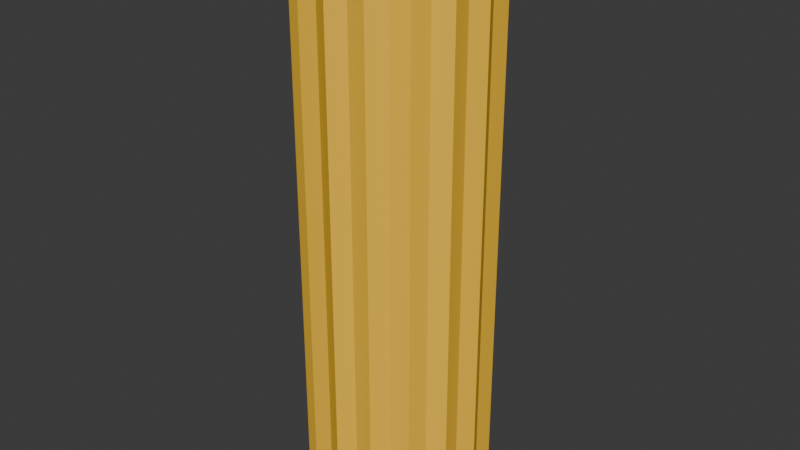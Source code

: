 # Source: pasta_shot.blend  (saved by Blender 4.3.34; exported with 4.5.12 LTS)
import bpy
from mathutils import Matrix  # noqa: F401  (used for matrix-valued properties, if any)

bpy.ops.wm.read_factory_settings(use_empty=True)
scene = bpy.context.scene
scene.name = 'Scene'

# ---- collections
col_collection = bpy.data.collections.new('Collection'); scene.collection.children.link(col_collection)

# ---- materials (node trees are filled in below, after node groups)
mat_material = bpy.data.materials.new('Material')
mat_material.alpha_threshold = 0.0
mat_material.roughness = 0.5
mat_material.line_color = (0.0, 0.0, 0.0, 1.0)

# ---- material node trees
mat_material.use_nodes = True; mat_material.node_tree.nodes.clear()
_N = mat_material.node_tree.nodes; _L = mat_material.node_tree.links
n0 = _N.new('ShaderNodeOutputMaterial'); n0.name = 'Material Output'; n0.location = (300, 300)
n1 = _N.new('ShaderNodeBsdfPrincipled'); n1.name = 'Principled BSDF'; n1.location = (10, 300)
n1.inputs[0].default_value = (1.0, 0.5762, 0.03765, 1.0)
n1.inputs[3].default_value = 1.45
_L.new(n1.outputs[0], n0.inputs[0])
n0.is_active_output = True

# ---- world
world_world = bpy.data.worlds.new('World'); scene.world = world_world
world_world.use_nodes = True; world_world.node_tree.nodes.clear()
_N = world_world.node_tree.nodes; _L = world_world.node_tree.links
n0 = _N.new('ShaderNodeOutputWorld'); n0.name = 'World Output'; n0.location = (300, 300)
n1 = _N.new('ShaderNodeBackground'); n1.name = 'Background'; n1.location = (10, 300)
n1.inputs[0].default_value = (0.05088, 0.05088, 0.05088, 1.0)
_L.new(n1.outputs[0], n0.inputs[0])
n0.is_active_output = True
world_world.color = (0.05088, 0.05088, 0.05088)
world_world.sun_shadow_jitter_overblur = 0.0

# ---- meshes
me_cylinder = bpy.data.meshes.new('Cylinder')
me_cylinder.from_pydata([(0.0, 0.8605, -0.9223), (0.0, 0.8605, 0.9168), (0.1548, 0.7785, -0.9224), (0.1548, 0.7785, 0.9226), (0.3293, 0.795, -0.9223), (0.3293, 0.795, 0.9167), (0.441, 0.6599, -0.9224), (0.441, 0.6599, 0.9225), (0.6085, 0.6085, -0.9223), (0.6085, 0.6084, 0.9167), (0.6599, 0.441, -0.9224), (0.6599, 0.441, 0.9225), (0.795, 0.3293, -0.9223), (0.795, 0.3293, 0.9166), (0.7785, 0.1548, -0.9224), (0.7785, 0.1548, 0.9224), (0.8605, 0.0, -0.9223), (0.8605, -2.275e-06, 0.9166), (0.7785, -0.1548, -0.9224), (0.7785, -0.1548, 0.9224), (0.795, -0.3293, -0.9223), (0.795, -0.3293, 0.9204), (0.6599, -0.441, -0.9224), (0.6599, -0.441, 0.9223), (0.6085, -0.6085, -0.9223), (0.6085, -0.6085, 0.9203), (0.441, -0.6599, -0.9224), (0.441, -0.6599, 0.9223), (0.3293, -0.795, -0.9223), (0.3293, -0.795, 0.9203), (0.1548, -0.7785, -0.9224), (0.1548, -0.7785, 0.9223), (0.0, -0.8605, -0.9223), (0.0, -0.8605, 0.9203), (-0.1548, -0.7785, -0.9224), (-0.1548, -0.7785, 0.9223), (-0.3293, -0.795, -0.9223), (-0.3293, -0.795, 0.9203), (-0.441, -0.6599, -0.9224), (-0.441, -0.6599, 0.9223), (-0.6085, -0.6085, -0.9223), (-0.6085, -0.6085, 0.9203), (-0.6599, -0.441, -0.9224), (-0.6599, -0.441, 0.9223), (-0.795, -0.3293, -0.9223), (-0.795, -0.3293, 0.9204), (-0.7785, -0.1548, -0.9224), (-0.7785, -0.1548, 0.9224), (-0.8605, 0.0, -0.9223), (-0.8605, -2.275e-06, 0.9166), (-0.7785, 0.1548, -0.9224), (-0.7785, 0.1548, 0.9224), (-0.795, 0.3293, -0.9223), (-0.795, 0.3293, 0.9166), (-0.6599, 0.441, -0.9224), (-0.6599, 0.441, 0.9225), (-0.6085, 0.6085, -0.9223), (-0.6085, 0.6084, 0.9167), (-0.441, 0.6599, -0.9224), (-0.441, 0.6599, 0.9225), (-0.3293, 0.795, -0.9223), (-0.3293, 0.795, 0.9167), (-0.1548, 0.7785, -0.9224), (-0.1548, 0.7785, 0.9226), (0.0, 1.0, -0.9223), (0.18, 0.9047, -0.9224), (0.18, 0.9047, 0.9224), (0.0, 1.0, 0.9166), (0.3827, 0.9239, -0.9223), (0.3827, 0.9239, 0.9166), (0.5125, 0.767, -0.9224), (0.5125, 0.767, 0.9224), (0.7071, 0.7071, -0.9223), (0.7071, 0.7071, 0.9166), (0.767, 0.5125, -0.9224), (0.767, 0.5125, 0.9224), (0.9239, 0.3827, -0.9223), (0.9239, 0.3827, 0.9166), (0.9047, 0.18, -0.9224), (0.9047, 0.18, 0.9224), (1.0, 0.0, -0.9223), (1.0, 0.0, 0.9166), (0.9047, -0.18, -0.9224), (0.9047, -0.18, 0.9224), (0.9239, -0.3827, -0.9223), (0.9239, -0.3827, 0.9205), (0.767, -0.5125, -0.9224), (0.767, -0.5125, 0.9224), (0.7071, -0.7071, -0.9223), (0.7071, -0.7071, 0.9205), (0.5125, -0.767, -0.9224), (0.5125, -0.767, 0.9224), (0.3827, -0.9239, -0.9223), (0.3827, -0.9239, 0.9205), (0.18, -0.9047, -0.9224), (0.18, -0.9047, 0.9224), (0.0, -1.0, -0.9223), (0.0, -1.0, 0.9205), (-0.18, -0.9047, -0.9224), (-0.18, -0.9047, 0.9224), (-0.3827, -0.9239, -0.9223), (-0.3827, -0.9239, 0.9205), (-0.5125, -0.767, -0.9224), (-0.5125, -0.767, 0.9224), (-0.7071, -0.7071, -0.9223), (-0.7071, -0.7071, 0.9205), (-0.767, -0.5125, -0.9224), (-0.767, -0.5125, 0.9224), (-0.9239, -0.3827, -0.9223), (-0.9239, -0.3827, 0.9205), (-0.9047, -0.18, -0.9224), (-0.9047, -0.18, 0.9224), (-1.0, 0.0, -0.9223), (-1.0, 0.0, 0.9166), (-0.9047, 0.18, -0.9224), (-0.9047, 0.18, 0.9224), (-0.9239, 0.3827, -0.9223), (-0.9239, 0.3827, 0.9166), (-0.767, 0.5125, -0.9224), (-0.767, 0.5125, 0.9224), (-0.7071, 0.7071, -0.9223), (-0.7071, 0.7071, 0.9166), (-0.5125, 0.767, -0.9224), (-0.5125, 0.767, 0.9224), (-0.3827, 0.9239, -0.9223), (-0.3827, 0.9239, 0.9166), (-0.18, 0.9047, -0.9224), (-0.18, 0.9047, 0.9224)], [], [(64, 67, 66, 65), (65, 66, 69, 68), (68, 69, 71, 70), (70, 71, 73, 72), (72, 73, 75, 74), (74, 75, 77, 76), (76, 77, 79, 78), (78, 79, 81, 80), (80, 81, 83, 82), (82, 83, 85, 84), (84, 85, 87, 86), (86, 87, 89, 88), (88, 89, 91, 90), (90, 91, 93, 92), (92, 93, 95, 94), (94, 95, 97, 96), (96, 97, 99, 98), (98, 99, 101, 100), (100, 101, 103, 102), (102, 103, 105, 104), (104, 105, 107, 106), (106, 107, 109, 108), (108, 109, 111, 110), (110, 111, 113, 112), (112, 113, 115, 114), (114, 115, 117, 116), (116, 117, 119, 118), (118, 119, 121, 120), (120, 121, 123, 122), (122, 123, 125, 124), (63, 61, 60, 62), (124, 125, 127, 126), (126, 127, 67, 64), (1, 63, 62, 0), (2, 0, 64, 65), (1, 3, 66, 67), (4, 2, 65, 68), (3, 5, 69, 66), (6, 4, 68, 70), (5, 7, 71, 69), (8, 6, 70, 72), (7, 9, 73, 71), (10, 8, 72, 74), (9, 11, 75, 73), (12, 10, 74, 76), (11, 13, 77, 75), (14, 12, 76, 78), (13, 15, 79, 77), (16, 14, 78, 80), (15, 17, 81, 79), (18, 16, 80, 82), (17, 19, 83, 81), (20, 18, 82, 84), (19, 21, 85, 83), (22, 20, 84, 86), (21, 23, 87, 85), (24, 22, 86, 88), (23, 25, 89, 87), (26, 24, 88, 90), (25, 27, 91, 89), (28, 26, 90, 92), (27, 29, 93, 91), (30, 28, 92, 94), (29, 31, 95, 93), (32, 30, 94, 96), (31, 33, 97, 95), (34, 32, 96, 98), (33, 35, 99, 97), (36, 34, 98, 100), (35, 37, 101, 99), (38, 36, 100, 102), (37, 39, 103, 101), (40, 38, 102, 104), (39, 41, 105, 103), (42, 40, 104, 106), (41, 43, 107, 105), (44, 42, 106, 108), (43, 45, 109, 107), (46, 44, 108, 110), (45, 47, 111, 109), (48, 46, 110, 112), (47, 49, 113, 111), (50, 48, 112, 114), (49, 51, 115, 113), (52, 50, 114, 116), (51, 53, 117, 115), (54, 52, 116, 118), (53, 55, 119, 117), (56, 54, 118, 120), (55, 57, 121, 119), (58, 56, 120, 122), (57, 59, 123, 121), (60, 58, 122, 124), (59, 61, 125, 123), (62, 60, 124, 126), (61, 63, 127, 125), (0, 62, 126, 64), (63, 1, 67, 127), (61, 59, 58, 60), (59, 57, 56, 58), (57, 55, 54, 56), (55, 53, 52, 54), (53, 51, 50, 52), (51, 49, 48, 50), (49, 47, 46, 48), (47, 45, 44, 46), (45, 43, 42, 44), (43, 41, 40, 42), (41, 39, 38, 40), (39, 37, 36, 38), (37, 35, 34, 36), (35, 33, 32, 34), (33, 31, 30, 32), (31, 29, 28, 30), (29, 27, 26, 28), (27, 25, 24, 26), (25, 23, 22, 24), (23, 21, 20, 22), (21, 19, 18, 20), (19, 17, 16, 18), (17, 15, 14, 16), (15, 13, 12, 14), (13, 11, 10, 12), (11, 9, 8, 10), (9, 7, 6, 8), (7, 5, 4, 6), (5, 3, 2, 4), (3, 1, 0, 2)])
_uv = me_cylinder.uv_layers.new(name='UVMap')
_uv.uv.foreach_set('vector', [1.0, 0.5, 1.0, 1.0, 0.9688, 1.0, 0.9688, 0.5, 0.9688, 0.5, 0.9688, 1.0, 0.9375, 1.0, 0.9375, 0.5, 0.9375, 0.5, 0.9375, 1.0, 0.9062, 1.0, 0.9062, 0.5, 0.9062, 0.5, 0.9062, 1.0, 0.875, 1.0, 0.875, 0.5, 0.875, 0.5, 0.875, 1.0, 0.8438, 1.0, 0.8438, 0.5, 0.8438, 0.5, 0.8438, 1.0, 0.8125, 1.0, 0.8125, 0.5, 0.8125, 0.5, 0.8125, 1.0, 0.7812, 1.0, 0.7812, 0.5, 0.7812, 0.5, 0.7812, 1.0, 0.75, 1.0, 0.75, 0.5, 0.75, 0.5, 0.75, 1.0, 0.7188, 1.0, 0.7188, 0.5, 0.7188, 0.5, 0.7188, 1.0, 0.6875, 1.0, 0.6875, 0.5, 0.6875, 0.5, 0.6875, 1.0, 0.6562, 1.0, 0.6562, 0.5, 0.6562, 0.5, 0.6562, 1.0, 0.625, 1.0, 0.625, 0.5, 0.625, 0.5, 0.625, 1.0, 0.5938, 1.0, 0.5938, 0.5, 0.5938, 0.5, 0.5938, 1.0, 0.5625, 1.0, 0.5625, 0.5, 0.5625, 0.5, 0.5625, 1.0, 0.5312, 1.0, 0.5312, 0.5, 0.5312, 0.5, 0.5312, 1.0, 0.5, 1.0, 0.5, 0.5, 0.5, 0.5, 0.5, 1.0, 0.4688, 1.0, 0.4688, 0.5, 0.4688, 0.5, 0.4688, 1.0, 0.4375, 1.0, 0.4375, 0.5, 0.4375, 0.5, 0.4375, 1.0, 0.4062, 1.0, 0.4062, 0.5, 0.4062, 0.5, 0.4062, 1.0, 0.375, 1.0, 0.375, 0.5, 0.375, 0.5, 0.375, 1.0, 0.3438, 1.0, 0.3438, 0.5, 0.3438, 0.5, 0.3438, 1.0, 0.3125, 1.0, 0.3125, 0.5, 0.3125, 0.5, 0.3125, 1.0, 0.2812, 1.0, 0.2812, 0.5, 0.2812, 0.5, 0.2812, 1.0, 0.25, 1.0, 0.25, 0.5, 0.25, 0.5, 0.25, 1.0, 0.2188, 1.0, 0.2188, 0.5, 0.2188, 0.5, 0.2188, 1.0, 0.1875, 1.0, 0.1875, 0.5, 0.1875, 0.5, 0.1875, 1.0, 0.1562, 1.0, 0.1562, 0.5, 0.1562, 0.5, 0.1562, 1.0, 0.125, 1.0, 0.125, 0.5, 0.125, 0.5, 0.125, 1.0, 0.09375, 1.0, 0.09375, 0.5, 0.09375, 0.5, 0.09375, 1.0, 0.0625, 1.0, 0.0625, 0.5, 0.211, 0.4459, 0.1683, 0.4474, 0.6683, 0.4474, 0.711, 0.4459, 0.0625, 0.5, 0.0625, 1.0, 0.03125, 1.0, 0.03125, 0.5, 0.03125, 0.5, 0.03125, 1.0, 0.0, 1.0, 0.0, 0.5, 0.25, 0.4636, 0.211, 0.4459, 0.711, 0.4459, 0.75, 0.4636, 0.789, 0.4459, 0.75, 0.4636, 0.75, 0.49, 0.7968, 0.4854, 0.25, 0.4636, 0.289, 0.4459, 0.2968, 0.4854, 0.25, 0.49, 0.8317, 0.4474, 0.789, 0.4459, 0.7968, 0.4854, 0.8418, 0.4717, 0.289, 0.4459, 0.3317, 0.4474, 0.3418, 0.4717, 0.2968, 0.4854, 0.861, 0.4161, 0.8317, 0.4474, 0.8418, 0.4717, 0.8833, 0.4496, 0.3317, 0.4474, 0.361, 0.4161, 0.3833, 0.4496, 0.3418, 0.4717, 0.901, 0.401, 0.861, 0.4161, 0.8833, 0.4496, 0.9197, 0.4197, 0.361, 0.4161, 0.401, 0.401, 0.4197, 0.4197, 0.3833, 0.4496, 0.9161, 0.361, 0.901, 0.401, 0.9197, 0.4197, 0.9496, 0.3833, 0.401, 0.401, 0.4161, 0.361, 0.4496, 0.3833, 0.4197, 0.4197, 0.9474, 0.3317, 0.9161, 0.361, 0.9496, 0.3833, 0.9717, 0.3418, 0.4161, 0.361, 0.4474, 0.3317, 0.4717, 0.3418, 0.4496, 0.3833, 0.9459, 0.289, 0.9474, 0.3317, 0.9717, 0.3418, 0.9854, 0.2968, 0.4474, 0.3317, 0.4459, 0.289, 0.4854, 0.2968, 0.4717, 0.3418, 0.9636, 0.25, 0.9459, 0.289, 0.9854, 0.2968, 0.99, 0.25, 0.4459, 0.289, 0.4636, 0.25, 0.49, 0.25, 0.4854, 0.2968, 0.9459, 0.211, 0.9636, 0.25, 0.99, 0.25, 0.9854, 0.2032, 0.4636, 0.25, 0.4459, 0.211, 0.4854, 0.2032, 0.49, 0.25, 0.9474, 0.1683, 0.9459, 0.211, 0.9854, 0.2032, 0.9717, 0.1582, 0.4459, 0.211, 0.4474, 0.1683, 0.4717, 0.1582, 0.4854, 0.2032, 0.9161, 0.139, 0.9474, 0.1683, 0.9717, 0.1582, 0.9496, 0.1167, 0.4474, 0.1683, 0.4161, 0.139, 0.4496, 0.1167, 0.4717, 0.1582, 0.901, 0.09895, 0.9161, 0.139, 0.9496, 0.1167, 0.9197, 0.08029, 0.4161, 0.139, 0.401, 0.09895, 0.4197, 0.08029, 0.4496, 0.1167, 0.861, 0.08391, 0.901, 0.09895, 0.9197, 0.08029, 0.8833, 0.05045, 0.401, 0.09895, 0.361, 0.08391, 0.3833, 0.05045, 0.4197, 0.08029, 0.8317, 0.05265, 0.861, 0.08391, 0.8833, 0.05045, 0.8418, 0.02827, 0.361, 0.08391, 0.3317, 0.05265, 0.3418, 0.02827, 0.3833, 0.05045, 0.789, 0.05408, 0.8317, 0.05265, 0.8418, 0.02827, 0.7968, 0.01461, 0.3317, 0.05265, 0.289, 0.05408, 0.2968, 0.01461, 0.3418, 0.02827, 0.75, 0.03639, 0.789, 0.05408, 0.7968, 0.01461, 0.75, 0.01, 0.289, 0.05408, 0.25, 0.03639, 0.25, 0.01, 0.2968, 0.01461, 0.711, 0.05408, 0.75, 0.03639, 0.75, 0.01, 0.7032, 0.01461, 0.25, 0.03639, 0.211, 0.05408, 0.2032, 0.01461, 0.25, 0.01, 0.6683, 0.05265, 0.711, 0.05408, 0.7032, 0.01461, 0.6582, 0.02827, 0.211, 0.05408, 0.1683, 0.05265, 0.1582, 0.02827, 0.2032, 0.01461, 0.639, 0.08391, 0.6683, 0.05265, 0.6582, 0.02827, 0.6167, 0.05045, 0.1683, 0.05265, 0.139, 0.08391, 0.1167, 0.05045, 0.1582, 0.02827, 0.599, 0.09895, 0.639, 0.08391, 0.6167, 0.05045, 0.5803, 0.08029, 0.139, 0.08391, 0.09895, 0.09895, 0.08029, 0.08029, 0.1167, 0.05045, 0.5839, 0.139, 0.599, 0.09895, 0.5803, 0.08029, 0.5504, 0.1167, 0.09895, 0.09895, 0.08391, 0.139, 0.05045, 0.1167, 0.08029, 0.08029, 0.5526, 0.1683, 0.5839, 0.139, 0.5504, 0.1167, 0.5283, 0.1582, 0.08391, 0.139, 0.05265, 0.1683, 0.02827, 0.1582, 0.05045, 0.1167, 0.5541, 0.211, 0.5526, 0.1683, 0.5283, 0.1582, 0.5146, 0.2032, 0.05265, 0.1683, 0.05408, 0.211, 0.01461, 0.2032, 0.02827, 0.1582, 0.5364, 0.25, 0.5541, 0.211, 0.5146, 0.2032, 0.51, 0.25, 0.05408, 0.211, 0.03639, 0.25, 0.01, 0.25, 0.01461, 0.2032, 0.5541, 0.289, 0.5364, 0.25, 0.51, 0.25, 0.5146, 0.2968, 0.03639, 0.25, 0.05408, 0.289, 0.01461, 0.2968, 0.01, 0.25, 0.5526, 0.3317, 0.5541, 0.289, 0.5146, 0.2968, 0.5283, 0.3418, 0.05408, 0.289, 0.05265, 0.3317, 0.02827, 0.3418, 0.01461, 0.2968, 0.5839, 0.361, 0.5526, 0.3317, 0.5283, 0.3418, 0.5504, 0.3833, 0.05265, 0.3317, 0.08391, 0.361, 0.05045, 0.3833, 0.02827, 0.3418, 0.599, 0.401, 0.5839, 0.361, 0.5504, 0.3833, 0.5803, 0.4197, 0.08391, 0.361, 0.09895, 0.401, 0.08029, 0.4197, 0.05045, 0.3833, 0.639, 0.4161, 0.599, 0.401, 0.5803, 0.4197, 0.6167, 0.4496, 0.09895, 0.401, 0.139, 0.4161, 0.1167, 0.4496, 0.08029, 0.4197, 0.6683, 0.4474, 0.639, 0.4161, 0.6167, 0.4496, 0.6582, 0.4717, 0.139, 0.4161, 0.1683, 0.4474, 0.1582, 0.4717, 0.1167, 0.4496, 0.711, 0.4459, 0.6683, 0.4474, 0.6582, 0.4717, 0.7032, 0.4854, 0.1683, 0.4474, 0.211, 0.4459, 0.2032, 0.4854, 0.1582, 0.4717, 0.75, 0.4636, 0.711, 0.4459, 0.7032, 0.4854, 0.75, 0.49, 0.211, 0.4459, 0.25, 0.4636, 0.25, 0.49, 0.2032, 0.4854, 0.1683, 0.4474, 0.139, 0.4161, 0.639, 0.4161, 0.6683, 0.4474, 0.139, 0.4161, 0.09895, 0.401, 0.599, 0.401, 0.639, 0.4161, 0.09895, 0.401, 0.08391, 0.361, 0.5839, 0.361, 0.599, 0.401, 0.08391, 0.361, 0.05265, 0.3317, 0.5526, 0.3317, 0.5839, 0.361, 0.05265, 0.3317, 0.05408, 0.289, 0.5541, 0.289, 0.5526, 0.3317, 0.05408, 0.289, 0.03639, 0.25, 0.5364, 0.25, 0.5541, 0.289, 0.03639, 0.25, 0.05408, 0.211, 0.5541, 0.211, 0.5364, 0.25, 0.05408, 0.211, 0.05265, 0.1683, 0.5526, 0.1683, 0.5541, 0.211, 0.05265, 0.1683, 0.08391, 0.139, 0.5839, 0.139, 0.5526, 0.1683, 0.08391, 0.139, 0.09895, 0.09895, 0.599, 0.09895, 0.5839, 0.139, 0.09895, 0.09895, 0.139, 0.08391, 0.639, 0.08391, 0.599, 0.09895, 0.139, 0.08391, 0.1683, 0.05265, 0.6683, 0.05265, 0.639, 0.08391, 0.1683, 0.05265, 0.211, 0.05408, 0.711, 0.05408, 0.6683, 0.05265, 0.211, 0.05408, 0.25, 0.03639, 0.75, 0.03639, 0.711, 0.05408, 0.25, 0.03639, 0.289, 0.05408, 0.789, 0.05408, 0.75, 0.03639, 0.289, 0.05408, 0.3317, 0.05265, 0.8317, 0.05265, 0.789, 0.05408, 0.3317, 0.05265, 0.361, 0.08391, 0.861, 0.08391, 0.8317, 0.05265, 0.361, 0.08391, 0.401, 0.09895, 0.901, 0.09895, 0.861, 0.08391, 0.401, 0.09895, 0.4161, 0.139, 0.9161, 0.139, 0.901, 0.09895, 0.4161, 0.139, 0.4474, 0.1683, 0.9474, 0.1683, 0.9161, 0.139, 0.4474, 0.1683, 0.4459, 0.211, 0.9459, 0.211, 0.9474, 0.1683, 0.4459, 0.211, 0.4636, 0.25, 0.9636, 0.25, 0.9459, 0.211, 0.4636, 0.25, 0.4459, 0.289, 0.9459, 0.289, 0.9636, 0.25, 0.4459, 0.289, 0.4474, 0.3317, 0.9474, 0.3317, 0.9459, 0.289, 0.4474, 0.3317, 0.4161, 0.361, 0.9161, 0.361, 0.9474, 0.3317, 0.4161, 0.361, 0.401, 0.401, 0.901, 0.401, 0.9161, 0.361, 0.401, 0.401, 0.361, 0.4161, 0.861, 0.4161, 0.901, 0.401, 0.361, 0.4161, 0.3317, 0.4474, 0.8317, 0.4474, 0.861, 0.4161, 0.3317, 0.4474, 0.289, 0.4459, 0.789, 0.4459, 0.8317, 0.4474, 0.289, 0.4459, 0.25, 0.4636, 0.75, 0.4636, 0.789, 0.4459])
me_cylinder.materials.append(mat_material)
me_cylinder.update()

# ---- objects
ob_cylinder = bpy.data.objects.new('Cylinder', me_cylinder)

# ---- transforms, parenting, visibility, modifiers, constraints
ob_cylinder.location = (0.0, 0.0, 0.0)
ob_cylinder.scale = (0.4268, 0.4268, 1.436)

# ---- collection membership
col_collection.objects.link(ob_cylinder)

# ---- scene / render settings (as saved in the file)
scene.frame_start = 1; scene.frame_end = 250; scene.frame_set(1)
scene.render.engine = 'BLENDER_EEVEE_NEXT'
bpy.context.view_layer.update()

# ---- added for rendering (the .blend has no active camera and no usable light): camera, sun
cam_auto = bpy.data.cameras.new('AutoCamera')
cam_auto.lens = 50.0
cam_auto.sensor_width = 36.0
cam_auto.clip_end = 1000.0
ob_auto_camera = bpy.data.objects.new('AutoCamera', cam_auto)
scene.collection.objects.link(ob_auto_camera)
ob_auto_camera.location = (2.69372, -3.23246, 2.15509)
ob_auto_camera.rotation_euler = (1.09748, -7.21219e-08, 0.694738)
scene.camera = ob_auto_camera
light_auto_sun = bpy.data.lights.new('AutoSun', 'SUN')
light_auto_sun.energy = 3.0
light_auto_sun.angle = 0.0523599
ob_auto_sun = bpy.data.objects.new('AutoSun', light_auto_sun)
scene.collection.objects.link(ob_auto_sun)
ob_auto_sun.rotation_euler = (0.872665, 0.174533, 0.523599)
bpy.context.view_layer.update()
